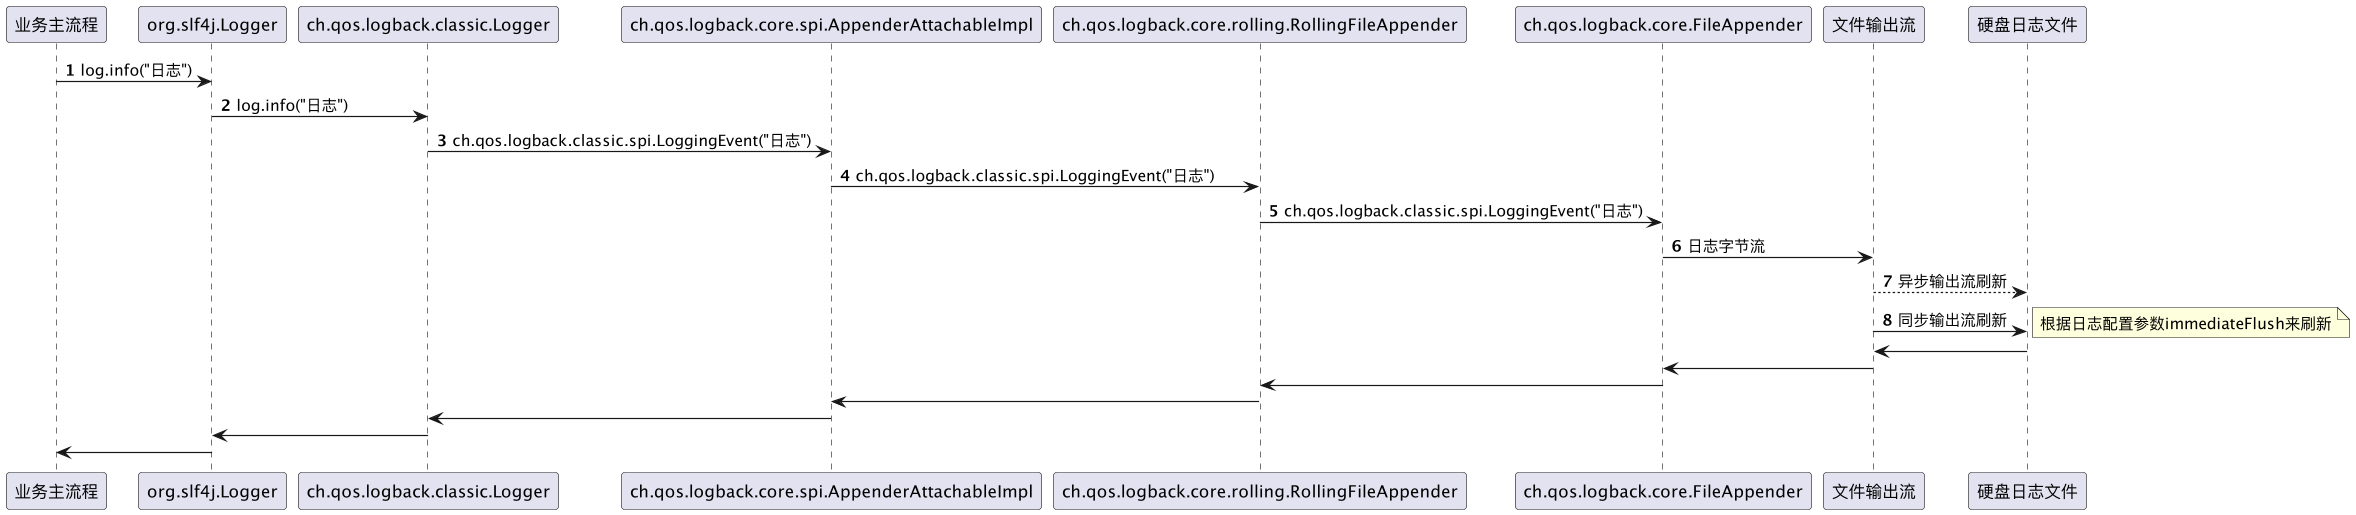

The diagram above was rendered by PlantUML. Its source (embedded in the PNG):
@startuml
'https://plantuml.com/sequence-diagram

autonumber
业务主流程 -> org.slf4j.Logger: log.info("日志")
org.slf4j.Logger -> ch.qos.logback.classic.Logger: log.info("日志")
ch.qos.logback.classic.Logger -> ch.qos.logback.core.spi.AppenderAttachableImpl:ch.qos.logback.classic.spi.LoggingEvent("日志")
ch.qos.logback.core.spi.AppenderAttachableImpl -> ch.qos.logback.core.rolling.RollingFileAppender:ch.qos.logback.classic.spi.LoggingEvent("日志")
ch.qos.logback.core.rolling.RollingFileAppender -> ch.qos.logback.core.FileAppender:ch.qos.logback.classic.spi.LoggingEvent("日志")
ch.qos.logback.core.FileAppender -> 文件输出流:日志字节流
文件输出流 --> 硬盘日志文件:异步输出流刷新
文件输出流 -> 硬盘日志文件:同步输出流刷新
note right:根据日志配置参数immediateFlush来刷新
autonumber stop
硬盘日志文件 -> 文件输出流
文件输出流 -> ch.qos.logback.core.FileAppender
ch.qos.logback.core.FileAppender -> ch.qos.logback.core.rolling.RollingFileAppender
ch.qos.logback.core.rolling.RollingFileAppender -> ch.qos.logback.core.spi.AppenderAttachableImpl
ch.qos.logback.core.spi.AppenderAttachableImpl -> ch.qos.logback.classic.Logger
ch.qos.logback.classic.Logger -> org.slf4j.Logger
org.slf4j.Logger -> 业务主流程

@enduml